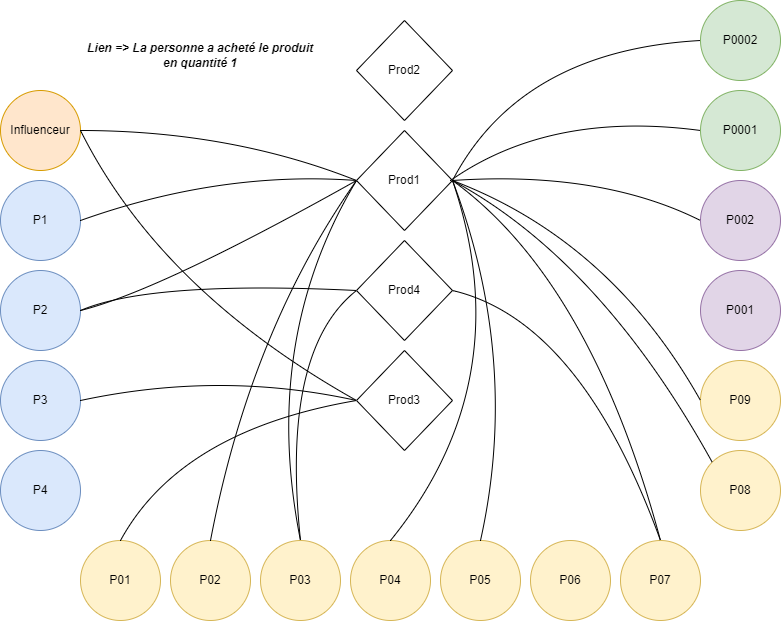

The diagram above was exported from draw.io. Its source (the exported page's mxGraphModel, read from the mxfile embedded in the PNG):
<mxGraphModel dx="1235" dy="1810" grid="1" gridSize="10" guides="1" tooltips="1" connect="1" arrows="1" fold="1" page="1" pageScale="1" pageWidth="827" pageHeight="1169" math="0" shadow="0">
  <root>
    <mxCell id="0" />
    <mxCell id="1" parent="0" />
    <mxCell id="bMd6597aUz3YglrLKLCF-1" value="Influenceur" style="ellipse;whiteSpace=wrap;html=1;aspect=fixed;fillColor=#ffe6cc;strokeColor=#d79b00;" vertex="1" parent="1">
      <mxGeometry x="10" y="-10" width="80" height="80" as="geometry" />
    </mxCell>
    <mxCell id="LD1ASC__FLu1Z1hWnPi1-1" value="P1" style="ellipse;whiteSpace=wrap;html=1;aspect=fixed;fillColor=#dae8fc;strokeColor=#6c8ebf;" vertex="1" parent="1">
      <mxGeometry x="10" y="80" width="80" height="80" as="geometry" />
    </mxCell>
    <mxCell id="fX3nN5JS8v5rMh537Ny7-1" value="P2" style="ellipse;whiteSpace=wrap;html=1;aspect=fixed;fillColor=#dae8fc;strokeColor=#6c8ebf;" vertex="1" parent="1">
      <mxGeometry x="10" y="170" width="80" height="80" as="geometry" />
    </mxCell>
    <mxCell id="-r7r8x6DWLHbLp4zoWHm-1" value="P3" style="ellipse;whiteSpace=wrap;html=1;aspect=fixed;fillColor=#dae8fc;strokeColor=#6c8ebf;" vertex="1" parent="1">
      <mxGeometry x="10" y="260" width="80" height="80" as="geometry" />
    </mxCell>
    <mxCell id="-r7r8x6DWLHbLp4zoWHm-2" value="P4" style="ellipse;whiteSpace=wrap;html=1;aspect=fixed;fillColor=#dae8fc;strokeColor=#6c8ebf;" vertex="1" parent="1">
      <mxGeometry x="10" y="350" width="80" height="80" as="geometry" />
    </mxCell>
    <mxCell id="89cbBOPuN1jYypsBlkU9-1" value="P01" style="ellipse;whiteSpace=wrap;html=1;aspect=fixed;fillColor=#fff2cc;strokeColor=#d6b656;" vertex="1" parent="1">
      <mxGeometry x="90" y="440" width="80" height="80" as="geometry" />
    </mxCell>
    <mxCell id="89cbBOPuN1jYypsBlkU9-2" value="P02" style="ellipse;whiteSpace=wrap;html=1;aspect=fixed;fillColor=#fff2cc;strokeColor=#d6b656;" vertex="1" parent="1">
      <mxGeometry x="180" y="440" width="80" height="80" as="geometry" />
    </mxCell>
    <mxCell id="89cbBOPuN1jYypsBlkU9-3" value="P03" style="ellipse;whiteSpace=wrap;html=1;aspect=fixed;fillColor=#fff2cc;strokeColor=#d6b656;" vertex="1" parent="1">
      <mxGeometry x="270" y="440" width="80" height="80" as="geometry" />
    </mxCell>
    <mxCell id="89cbBOPuN1jYypsBlkU9-4" value="P04" style="ellipse;whiteSpace=wrap;html=1;aspect=fixed;fillColor=#fff2cc;strokeColor=#d6b656;" vertex="1" parent="1">
      <mxGeometry x="360" y="440" width="80" height="80" as="geometry" />
    </mxCell>
    <mxCell id="89cbBOPuN1jYypsBlkU9-5" value="P05" style="ellipse;whiteSpace=wrap;html=1;aspect=fixed;fillColor=#fff2cc;strokeColor=#d6b656;" vertex="1" parent="1">
      <mxGeometry x="450" y="440" width="80" height="80" as="geometry" />
    </mxCell>
    <mxCell id="89cbBOPuN1jYypsBlkU9-6" value="P06" style="ellipse;whiteSpace=wrap;html=1;aspect=fixed;fillColor=#fff2cc;strokeColor=#d6b656;" vertex="1" parent="1">
      <mxGeometry x="540" y="440" width="80" height="80" as="geometry" />
    </mxCell>
    <mxCell id="89cbBOPuN1jYypsBlkU9-7" value="P07" style="ellipse;whiteSpace=wrap;html=1;aspect=fixed;fillColor=#fff2cc;strokeColor=#d6b656;" vertex="1" parent="1">
      <mxGeometry x="630" y="440" width="80" height="80" as="geometry" />
    </mxCell>
    <mxCell id="89cbBOPuN1jYypsBlkU9-8" value="P08" style="ellipse;whiteSpace=wrap;html=1;aspect=fixed;fillColor=#fff2cc;strokeColor=#d6b656;" vertex="1" parent="1">
      <mxGeometry x="710" y="350" width="80" height="80" as="geometry" />
    </mxCell>
    <mxCell id="89cbBOPuN1jYypsBlkU9-9" value="P09" style="ellipse;whiteSpace=wrap;html=1;aspect=fixed;fillColor=#fff2cc;strokeColor=#d6b656;" vertex="1" parent="1">
      <mxGeometry x="710" y="260" width="80" height="80" as="geometry" />
    </mxCell>
    <mxCell id="pV7YeRxzGSwFhpQdwibm-1" value="P001" style="ellipse;whiteSpace=wrap;html=1;aspect=fixed;fillColor=#e1d5e7;strokeColor=#9673a6;" vertex="1" parent="1">
      <mxGeometry x="710" y="170" width="80" height="80" as="geometry" />
    </mxCell>
    <mxCell id="pV7YeRxzGSwFhpQdwibm-2" value="P002" style="ellipse;whiteSpace=wrap;html=1;aspect=fixed;fillColor=#e1d5e7;strokeColor=#9673a6;" vertex="1" parent="1">
      <mxGeometry x="710" y="80" width="80" height="80" as="geometry" />
    </mxCell>
    <mxCell id="SEr-MZhm6eaaxoTJ-j4F-1" value="P0001" style="ellipse;whiteSpace=wrap;html=1;aspect=fixed;fillColor=#d5e8d4;strokeColor=#82b366;" vertex="1" parent="1">
      <mxGeometry x="710" y="-10" width="80" height="80" as="geometry" />
    </mxCell>
    <mxCell id="SEr-MZhm6eaaxoTJ-j4F-2" value="P0002" style="ellipse;whiteSpace=wrap;html=1;aspect=fixed;fillColor=#d5e8d4;strokeColor=#82b366;" vertex="1" parent="1">
      <mxGeometry x="710" y="-100" width="80" height="80" as="geometry" />
    </mxCell>
    <mxCell id="SEr-MZhm6eaaxoTJ-j4F-3" value="Prod1" style="rhombus;whiteSpace=wrap;html=1;" vertex="1" parent="1">
      <mxGeometry x="366" y="30" width="96" height="100" as="geometry" />
    </mxCell>
    <mxCell id="SEr-MZhm6eaaxoTJ-j4F-4" value="Prod4" style="rhombus;whiteSpace=wrap;html=1;" vertex="1" parent="1">
      <mxGeometry x="366" y="140" width="96" height="100" as="geometry" />
    </mxCell>
    <mxCell id="SEr-MZhm6eaaxoTJ-j4F-5" value="Prod2" style="rhombus;whiteSpace=wrap;html=1;" vertex="1" parent="1">
      <mxGeometry x="366" y="-80" width="96" height="100" as="geometry" />
    </mxCell>
    <mxCell id="SEr-MZhm6eaaxoTJ-j4F-6" value="Prod3" style="rhombus;whiteSpace=wrap;html=1;" vertex="1" parent="1">
      <mxGeometry x="366" y="250" width="96" height="100" as="geometry" />
    </mxCell>
    <mxCell id="SEr-MZhm6eaaxoTJ-j4F-9" value="" style="endArrow=none;html=1;curved=1;exitX=1;exitY=0.5;exitDx=0;exitDy=0;entryX=0;entryY=0.5;entryDx=0;entryDy=0;" edge="1" parent="1" source="bMd6597aUz3YglrLKLCF-1" target="SEr-MZhm6eaaxoTJ-j4F-3">
      <mxGeometry width="50" height="50" relative="1" as="geometry">
        <mxPoint x="250" y="90" as="sourcePoint" />
        <mxPoint x="300" y="40" as="targetPoint" />
        <Array as="points">
          <mxPoint x="240" y="30" />
        </Array>
      </mxGeometry>
    </mxCell>
    <mxCell id="SEr-MZhm6eaaxoTJ-j4F-12" value="" style="endArrow=none;html=1;curved=1;exitX=1;exitY=0.5;exitDx=0;exitDy=0;entryX=0;entryY=0.5;entryDx=0;entryDy=0;" edge="1" parent="1" source="LD1ASC__FLu1Z1hWnPi1-1" target="SEr-MZhm6eaaxoTJ-j4F-3">
      <mxGeometry width="50" height="50" relative="1" as="geometry">
        <mxPoint x="130" y="150" as="sourcePoint" />
        <mxPoint x="180" y="100" as="targetPoint" />
        <Array as="points">
          <mxPoint x="230" y="70" />
        </Array>
      </mxGeometry>
    </mxCell>
    <mxCell id="_yczWYXbG-uqF3U5MoHw-1" value="" style="endArrow=none;html=1;curved=1;exitX=1;exitY=0.5;exitDx=0;exitDy=0;entryX=0;entryY=0.5;entryDx=0;entryDy=0;" edge="1" parent="1" source="fX3nN5JS8v5rMh537Ny7-1" target="SEr-MZhm6eaaxoTJ-j4F-4">
      <mxGeometry width="50" height="50" relative="1" as="geometry">
        <mxPoint x="190" y="290" as="sourcePoint" />
        <mxPoint x="240" y="240" as="targetPoint" />
        <Array as="points">
          <mxPoint x="160" y="180" />
        </Array>
      </mxGeometry>
    </mxCell>
    <mxCell id="W2iq75WGeGbOLEE-ixqA-1" value="" style="endArrow=none;html=1;curved=1;exitX=1;exitY=0.5;exitDx=0;exitDy=0;entryX=0;entryY=0.5;entryDx=0;entryDy=0;" edge="1" parent="1" source="-r7r8x6DWLHbLp4zoWHm-1" target="SEr-MZhm6eaaxoTJ-j4F-6">
      <mxGeometry width="50" height="50" relative="1" as="geometry">
        <mxPoint x="180" y="370" as="sourcePoint" />
        <mxPoint x="230" y="320" as="targetPoint" />
        <Array as="points">
          <mxPoint x="230" y="270" />
        </Array>
      </mxGeometry>
    </mxCell>
    <mxCell id="GVBBhA3_cxzeT2K-2Oth-1" value="" style="endArrow=none;html=1;curved=1;exitX=0;exitY=0.5;exitDx=0;exitDy=0;entryX=1;entryY=0.5;entryDx=0;entryDy=0;" edge="1" parent="1" source="SEr-MZhm6eaaxoTJ-j4F-2" target="SEr-MZhm6eaaxoTJ-j4F-3">
      <mxGeometry width="50" height="50" relative="1" as="geometry">
        <mxPoint x="100" y="40" as="sourcePoint" />
        <mxPoint x="376" y="90" as="targetPoint" />
        <Array as="points">
          <mxPoint x="530" y="-50" />
        </Array>
      </mxGeometry>
    </mxCell>
    <mxCell id="GVBBhA3_cxzeT2K-2Oth-2" value="" style="endArrow=none;html=1;curved=1;exitX=0;exitY=0.5;exitDx=0;exitDy=0;" edge="1" parent="1" source="SEr-MZhm6eaaxoTJ-j4F-1">
      <mxGeometry width="50" height="50" relative="1" as="geometry">
        <mxPoint x="720" y="-50" as="sourcePoint" />
        <mxPoint x="460" y="80" as="targetPoint" />
        <Array as="points">
          <mxPoint x="560" y="10" />
        </Array>
      </mxGeometry>
    </mxCell>
    <mxCell id="GVBBhA3_cxzeT2K-2Oth-3" value="" style="endArrow=none;html=1;curved=1;exitX=1;exitY=0.5;exitDx=0;exitDy=0;entryX=0;entryY=0.5;entryDx=0;entryDy=0;" edge="1" parent="1" source="fX3nN5JS8v5rMh537Ny7-1" target="SEr-MZhm6eaaxoTJ-j4F-3">
      <mxGeometry width="50" height="50" relative="1" as="geometry">
        <mxPoint x="100" y="220" as="sourcePoint" />
        <mxPoint x="250" y="210" as="targetPoint" />
        <Array as="points">
          <mxPoint x="170" y="190" />
        </Array>
      </mxGeometry>
    </mxCell>
    <mxCell id="GVBBhA3_cxzeT2K-2Oth-5" value="" style="endArrow=none;html=1;curved=1;exitX=1;exitY=0.5;exitDx=0;exitDy=0;entryX=0;entryY=0.5;entryDx=0;entryDy=0;" edge="1" parent="1" source="SEr-MZhm6eaaxoTJ-j4F-3" target="pV7YeRxzGSwFhpQdwibm-2">
      <mxGeometry width="50" height="50" relative="1" as="geometry">
        <mxPoint x="490" y="120" as="sourcePoint" />
        <mxPoint x="540" y="70" as="targetPoint" />
        <Array as="points">
          <mxPoint x="610" y="70" />
        </Array>
      </mxGeometry>
    </mxCell>
    <mxCell id="MGRc51t0gehw0du6lnC--1" value="" style="endArrow=none;html=1;curved=1;exitX=1;exitY=0.5;exitDx=0;exitDy=0;entryX=0;entryY=0.5;entryDx=0;entryDy=0;" edge="1" parent="1" source="SEr-MZhm6eaaxoTJ-j4F-3" target="89cbBOPuN1jYypsBlkU9-9">
      <mxGeometry width="50" height="50" relative="1" as="geometry">
        <mxPoint x="570" y="350" as="sourcePoint" />
        <mxPoint x="620" y="300" as="targetPoint" />
        <Array as="points">
          <mxPoint x="620" y="140" />
        </Array>
      </mxGeometry>
    </mxCell>
    <mxCell id="MGRc51t0gehw0du6lnC--2" value="" style="endArrow=none;html=1;curved=1;exitX=1;exitY=0.5;exitDx=0;exitDy=0;entryX=0;entryY=0;entryDx=0;entryDy=0;" edge="1" parent="1" source="SEr-MZhm6eaaxoTJ-j4F-3" target="89cbBOPuN1jYypsBlkU9-8">
      <mxGeometry width="50" height="50" relative="1" as="geometry">
        <mxPoint x="472" y="90" as="sourcePoint" />
        <mxPoint x="720" y="310" as="targetPoint" />
        <Array as="points">
          <mxPoint x="610" y="160" />
        </Array>
      </mxGeometry>
    </mxCell>
    <mxCell id="MGRc51t0gehw0du6lnC--3" value="" style="endArrow=none;html=1;curved=1;exitX=1;exitY=0.5;exitDx=0;exitDy=0;entryX=0.5;entryY=0;entryDx=0;entryDy=0;" edge="1" parent="1" source="SEr-MZhm6eaaxoTJ-j4F-3" target="89cbBOPuN1jYypsBlkU9-7">
      <mxGeometry width="50" height="50" relative="1" as="geometry">
        <mxPoint x="472" y="90" as="sourcePoint" />
        <mxPoint x="732" y="372" as="targetPoint" />
        <Array as="points">
          <mxPoint x="600" y="180" />
        </Array>
      </mxGeometry>
    </mxCell>
    <mxCell id="MGRc51t0gehw0du6lnC--4" value="" style="endArrow=none;html=1;curved=1;exitX=1;exitY=0.5;exitDx=0;exitDy=0;" edge="1" parent="1" source="SEr-MZhm6eaaxoTJ-j4F-4">
      <mxGeometry width="50" height="50" relative="1" as="geometry">
        <mxPoint x="472" y="90" as="sourcePoint" />
        <mxPoint x="670" y="440" as="targetPoint" />
        <Array as="points">
          <mxPoint x="590" y="220" />
        </Array>
      </mxGeometry>
    </mxCell>
    <mxCell id="5vWXd8YqtVLSntvcR6VC-1" value="" style="endArrow=none;html=1;curved=1;exitX=0.5;exitY=0;exitDx=0;exitDy=0;entryX=1;entryY=0.5;entryDx=0;entryDy=0;" edge="1" parent="1" source="89cbBOPuN1jYypsBlkU9-5" target="SEr-MZhm6eaaxoTJ-j4F-3">
      <mxGeometry width="50" height="50" relative="1" as="geometry">
        <mxPoint x="540" y="400" as="sourcePoint" />
        <mxPoint x="590" y="350" as="targetPoint" />
        <Array as="points">
          <mxPoint x="530" y="260" />
        </Array>
      </mxGeometry>
    </mxCell>
    <mxCell id="uRFSzLisPYkIJjEUfQEF-1" value="" style="endArrow=none;html=1;curved=1;exitX=0.5;exitY=0;exitDx=0;exitDy=0;entryX=1;entryY=0.5;entryDx=0;entryDy=0;" edge="1" parent="1" source="89cbBOPuN1jYypsBlkU9-4" target="SEr-MZhm6eaaxoTJ-j4F-3">
      <mxGeometry width="50" height="50" relative="1" as="geometry">
        <mxPoint x="500" y="450" as="sourcePoint" />
        <mxPoint x="472" y="90" as="targetPoint" />
        <Array as="points">
          <mxPoint x="530" y="280" />
        </Array>
      </mxGeometry>
    </mxCell>
    <mxCell id="y5WqrCRoEA42o9jVQGCs-1" value="" style="endArrow=none;html=1;curved=1;exitX=0.5;exitY=0;exitDx=0;exitDy=0;entryX=0;entryY=0.5;entryDx=0;entryDy=0;" edge="1" parent="1" source="89cbBOPuN1jYypsBlkU9-3" target="SEr-MZhm6eaaxoTJ-j4F-3">
      <mxGeometry width="50" height="50" relative="1" as="geometry">
        <mxPoint x="410" y="450" as="sourcePoint" />
        <mxPoint x="472" y="90" as="targetPoint" />
        <Array as="points">
          <mxPoint x="270" y="240" />
        </Array>
      </mxGeometry>
    </mxCell>
    <mxCell id="y5WqrCRoEA42o9jVQGCs-2" value="" style="endArrow=none;html=1;curved=1;exitX=0.5;exitY=0;exitDx=0;exitDy=0;entryX=0;entryY=0.5;entryDx=0;entryDy=0;" edge="1" parent="1" source="89cbBOPuN1jYypsBlkU9-3" target="SEr-MZhm6eaaxoTJ-j4F-4">
      <mxGeometry width="50" height="50" relative="1" as="geometry">
        <mxPoint x="320" y="450" as="sourcePoint" />
        <mxPoint x="376" y="90" as="targetPoint" />
        <Array as="points">
          <mxPoint x="290" y="250" />
        </Array>
      </mxGeometry>
    </mxCell>
    <mxCell id="TZeLPV_fly-wC9iLuEUZ-1" value="" style="endArrow=none;html=1;curved=1;exitX=0.5;exitY=0;exitDx=0;exitDy=0;entryX=0;entryY=0.5;entryDx=0;entryDy=0;" edge="1" parent="1" source="89cbBOPuN1jYypsBlkU9-2" target="SEr-MZhm6eaaxoTJ-j4F-3">
      <mxGeometry width="50" height="50" relative="1" as="geometry">
        <mxPoint x="220" y="410" as="sourcePoint" />
        <mxPoint x="270" y="360" as="targetPoint" />
        <Array as="points">
          <mxPoint x="260" y="230" />
        </Array>
      </mxGeometry>
    </mxCell>
    <mxCell id="TZeLPV_fly-wC9iLuEUZ-2" value="" style="endArrow=none;html=1;curved=1;exitX=0.5;exitY=0;exitDx=0;exitDy=0;entryX=0;entryY=0.5;entryDx=0;entryDy=0;" edge="1" parent="1" source="89cbBOPuN1jYypsBlkU9-1" target="SEr-MZhm6eaaxoTJ-j4F-6">
      <mxGeometry width="50" height="50" relative="1" as="geometry">
        <mxPoint x="140" y="370" as="sourcePoint" />
        <mxPoint x="190" y="320" as="targetPoint" />
        <Array as="points">
          <mxPoint x="190" y="330" />
        </Array>
      </mxGeometry>
    </mxCell>
    <mxCell id="TZeLPV_fly-wC9iLuEUZ-3" value="" style="endArrow=none;html=1;curved=1;exitX=1;exitY=0.5;exitDx=0;exitDy=0;entryX=0;entryY=0.5;entryDx=0;entryDy=0;" edge="1" parent="1" source="bMd6597aUz3YglrLKLCF-1" target="SEr-MZhm6eaaxoTJ-j4F-6">
      <mxGeometry width="50" height="50" relative="1" as="geometry">
        <mxPoint x="190" y="30" as="sourcePoint" />
        <mxPoint x="240" y="-20" as="targetPoint" />
        <Array as="points">
          <mxPoint x="170" y="190" />
        </Array>
      </mxGeometry>
    </mxCell>
    <mxCell id="TZeLPV_fly-wC9iLuEUZ-4" value="&lt;b&gt;&lt;i&gt;Lien =&amp;gt; La personne a acheté le produit en quantité 1&lt;/i&gt;&lt;/b&gt;" style="text;html=1;strokeColor=none;fillColor=none;align=center;verticalAlign=middle;whiteSpace=wrap;rounded=0;" vertex="1" parent="1">
      <mxGeometry x="90" y="-60" width="240" height="30" as="geometry" />
    </mxCell>
  </root>
</mxGraphModel>